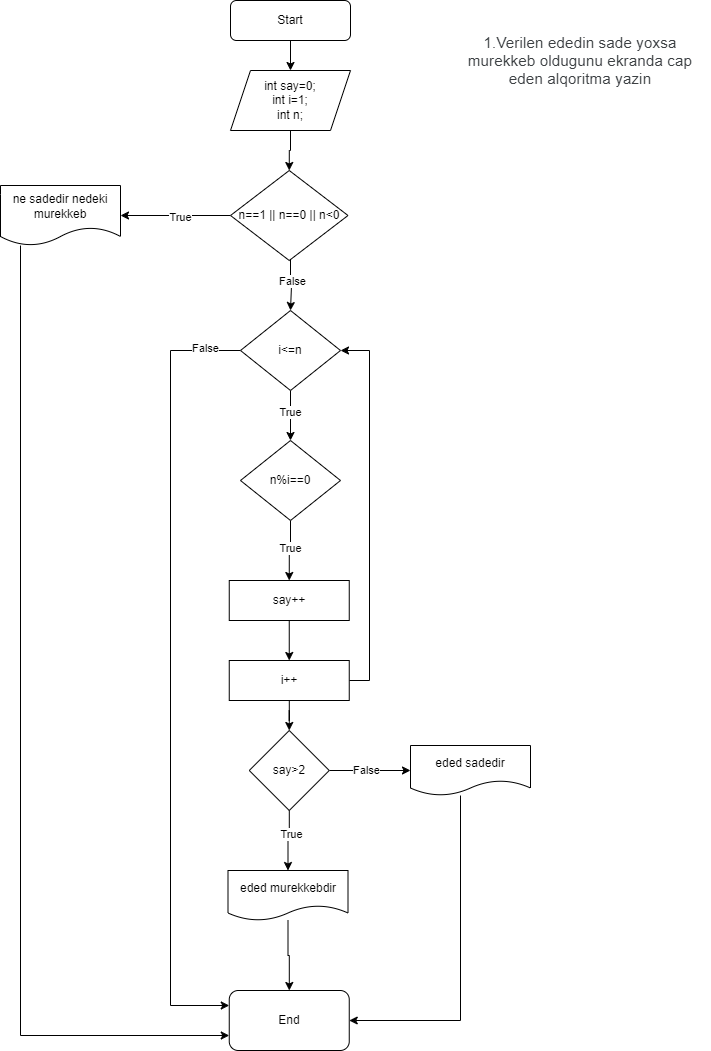

The diagram above was exported from draw.io. Its source (the exported page's mxGraphModel, read from the mxfile embedded in the PNG):
<mxGraphModel dx="1050" dy="618" grid="1" gridSize="10" guides="1" tooltips="1" connect="1" arrows="1" fold="1" page="1" pageScale="1" pageWidth="827" pageHeight="1169" math="0" shadow="0">
  <root>
    <mxCell id="0" />
    <mxCell id="1" parent="0" />
    <mxCell id="BguipE65ltm7CgEiMooJ-1" style="edgeStyle=orthogonalEdgeStyle;rounded=0;orthogonalLoop=1;jettySize=auto;html=1;" parent="1" source="BguipE65ltm7CgEiMooJ-2" target="BguipE65ltm7CgEiMooJ-4" edge="1">
      <mxGeometry relative="1" as="geometry" />
    </mxCell>
    <mxCell id="BguipE65ltm7CgEiMooJ-2" value="Start" style="rounded=1;whiteSpace=wrap;html=1;" parent="1" vertex="1">
      <mxGeometry x="270" y="30" width="120" height="40" as="geometry" />
    </mxCell>
    <mxCell id="BguipE65ltm7CgEiMooJ-4" value="&lt;div&gt;int say=0;&lt;/div&gt;&lt;div&gt;int i=1;&lt;/div&gt;&lt;div&gt;int n;&lt;/div&gt;" style="shape=parallelogram;perimeter=parallelogramPerimeter;whiteSpace=wrap;html=1;fixedSize=1;" parent="1" vertex="1">
      <mxGeometry x="270" y="100" width="120" height="60" as="geometry" />
    </mxCell>
    <mxCell id="BguipE65ltm7CgEiMooJ-7" style="edgeStyle=orthogonalEdgeStyle;rounded=0;orthogonalLoop=1;jettySize=auto;html=1;entryX=0.5;entryY=0;entryDx=0;entryDy=0;" parent="1" source="BguipE65ltm7CgEiMooJ-9" target="xaI-PZo82f86lDWEfqpJ-8" edge="1">
      <mxGeometry relative="1" as="geometry">
        <mxPoint x="330" y="340" as="targetPoint" />
        <Array as="points">
          <mxPoint x="330" y="315" />
          <mxPoint x="331" y="315" />
        </Array>
      </mxGeometry>
    </mxCell>
    <mxCell id="xaI-PZo82f86lDWEfqpJ-7" value="False" style="edgeLabel;html=1;align=center;verticalAlign=middle;resizable=0;points=[];" vertex="1" connectable="0" parent="BguipE65ltm7CgEiMooJ-7">
      <mxGeometry x="-0.1771" y="1" relative="1" as="geometry">
        <mxPoint as="offset" />
      </mxGeometry>
    </mxCell>
    <mxCell id="xaI-PZo82f86lDWEfqpJ-4" style="edgeStyle=orthogonalEdgeStyle;rounded=0;orthogonalLoop=1;jettySize=auto;html=1;entryX=1;entryY=0.5;entryDx=0;entryDy=0;" edge="1" parent="1" source="BguipE65ltm7CgEiMooJ-9" target="xaI-PZo82f86lDWEfqpJ-1">
      <mxGeometry relative="1" as="geometry" />
    </mxCell>
    <mxCell id="xaI-PZo82f86lDWEfqpJ-5" value="True" style="edgeLabel;html=1;align=center;verticalAlign=middle;resizable=0;points=[];" vertex="1" connectable="0" parent="xaI-PZo82f86lDWEfqpJ-4">
      <mxGeometry x="-0.0695" y="1" relative="1" as="geometry">
        <mxPoint as="offset" />
      </mxGeometry>
    </mxCell>
    <mxCell id="BguipE65ltm7CgEiMooJ-9" value="n==1 || n==0 || n&amp;lt;0" style="rhombus;whiteSpace=wrap;html=1;" parent="1" vertex="1">
      <mxGeometry x="270" y="200" width="117.5" height="90" as="geometry" />
    </mxCell>
    <mxCell id="BguipE65ltm7CgEiMooJ-10" value="End" style="rounded=1;whiteSpace=wrap;html=1;" parent="1" vertex="1">
      <mxGeometry x="268.75" y="1020" width="120" height="60" as="geometry" />
    </mxCell>
    <mxCell id="xaI-PZo82f86lDWEfqpJ-19" style="edgeStyle=orthogonalEdgeStyle;rounded=0;orthogonalLoop=1;jettySize=auto;html=1;entryX=1;entryY=0.5;entryDx=0;entryDy=0;" edge="1" parent="1" source="BguipE65ltm7CgEiMooJ-17" target="xaI-PZo82f86lDWEfqpJ-8">
      <mxGeometry relative="1" as="geometry">
        <mxPoint x="400" y="380" as="targetPoint" />
        <Array as="points">
          <mxPoint x="409" y="710" />
          <mxPoint x="409" y="380" />
        </Array>
      </mxGeometry>
    </mxCell>
    <mxCell id="xaI-PZo82f86lDWEfqpJ-21" style="edgeStyle=orthogonalEdgeStyle;rounded=0;orthogonalLoop=1;jettySize=auto;html=1;entryX=0.5;entryY=0;entryDx=0;entryDy=0;" edge="1" parent="1" source="BguipE65ltm7CgEiMooJ-17" target="xaI-PZo82f86lDWEfqpJ-20">
      <mxGeometry relative="1" as="geometry" />
    </mxCell>
    <mxCell id="BguipE65ltm7CgEiMooJ-17" value="i++" style="rounded=0;whiteSpace=wrap;html=1;" parent="1" vertex="1">
      <mxGeometry x="268.75" y="690" width="120" height="40" as="geometry" />
    </mxCell>
    <mxCell id="BguipE65ltm7CgEiMooJ-18" value="&lt;font style=&quot;&quot;&gt;&lt;span style=&quot;color: rgb(60, 64, 67); font-family: Roboto, Arial, sans-serif; letter-spacing: 0.2px; text-align: start;&quot;&gt;&lt;font style=&quot;font-size: 15px;&quot;&gt;1.Verilen ededin sade yoxsa murekkeb oldugunu ekranda cap eden alqoritma yazin&lt;/font&gt;&lt;/span&gt;&lt;br&gt;&lt;/font&gt;" style="text;html=1;align=center;verticalAlign=middle;whiteSpace=wrap;rounded=0;" parent="1" vertex="1">
      <mxGeometry x="490" y="30" width="260" height="120" as="geometry" />
    </mxCell>
    <mxCell id="xaI-PZo82f86lDWEfqpJ-32" style="edgeStyle=orthogonalEdgeStyle;rounded=0;orthogonalLoop=1;jettySize=auto;html=1;entryX=0;entryY=0.75;entryDx=0;entryDy=0;" edge="1" parent="1" source="xaI-PZo82f86lDWEfqpJ-1" target="BguipE65ltm7CgEiMooJ-10">
      <mxGeometry relative="1" as="geometry">
        <Array as="points">
          <mxPoint x="60" y="1065" />
        </Array>
      </mxGeometry>
    </mxCell>
    <mxCell id="xaI-PZo82f86lDWEfqpJ-1" value="ne sadedir nedeki murekkeb" style="shape=document;whiteSpace=wrap;html=1;boundedLbl=1;" vertex="1" parent="1">
      <mxGeometry x="40" y="215" width="120" height="60" as="geometry" />
    </mxCell>
    <mxCell id="xaI-PZo82f86lDWEfqpJ-2" style="edgeStyle=orthogonalEdgeStyle;rounded=0;orthogonalLoop=1;jettySize=auto;html=1;entryX=0.5;entryY=0;entryDx=0;entryDy=0;" edge="1" parent="1" source="BguipE65ltm7CgEiMooJ-4" target="BguipE65ltm7CgEiMooJ-9">
      <mxGeometry relative="1" as="geometry" />
    </mxCell>
    <mxCell id="xaI-PZo82f86lDWEfqpJ-13" style="edgeStyle=orthogonalEdgeStyle;rounded=0;orthogonalLoop=1;jettySize=auto;html=1;entryX=0.5;entryY=0;entryDx=0;entryDy=0;" edge="1" parent="1" source="xaI-PZo82f86lDWEfqpJ-8" target="xaI-PZo82f86lDWEfqpJ-9">
      <mxGeometry relative="1" as="geometry" />
    </mxCell>
    <mxCell id="xaI-PZo82f86lDWEfqpJ-14" value="True" style="edgeLabel;html=1;align=center;verticalAlign=middle;resizable=0;points=[];" vertex="1" connectable="0" parent="xaI-PZo82f86lDWEfqpJ-13">
      <mxGeometry x="-0.144" y="-1" relative="1" as="geometry">
        <mxPoint as="offset" />
      </mxGeometry>
    </mxCell>
    <mxCell id="xaI-PZo82f86lDWEfqpJ-33" style="edgeStyle=orthogonalEdgeStyle;rounded=0;orthogonalLoop=1;jettySize=auto;html=1;entryX=0;entryY=0.25;entryDx=0;entryDy=0;" edge="1" parent="1" source="xaI-PZo82f86lDWEfqpJ-8" target="BguipE65ltm7CgEiMooJ-10">
      <mxGeometry relative="1" as="geometry">
        <Array as="points">
          <mxPoint x="210" y="380" />
          <mxPoint x="210" y="1035" />
        </Array>
      </mxGeometry>
    </mxCell>
    <mxCell id="xaI-PZo82f86lDWEfqpJ-34" value="False" style="edgeLabel;html=1;align=center;verticalAlign=middle;resizable=0;points=[];" vertex="1" connectable="0" parent="xaI-PZo82f86lDWEfqpJ-33">
      <mxGeometry x="-0.9076" y="-3" relative="1" as="geometry">
        <mxPoint as="offset" />
      </mxGeometry>
    </mxCell>
    <mxCell id="xaI-PZo82f86lDWEfqpJ-8" value="i&amp;lt;=n" style="rhombus;whiteSpace=wrap;html=1;" vertex="1" parent="1">
      <mxGeometry x="280" y="340" width="100" height="80" as="geometry" />
    </mxCell>
    <mxCell id="xaI-PZo82f86lDWEfqpJ-11" style="edgeStyle=orthogonalEdgeStyle;rounded=0;orthogonalLoop=1;jettySize=auto;html=1;entryX=0.5;entryY=0;entryDx=0;entryDy=0;" edge="1" parent="1" source="xaI-PZo82f86lDWEfqpJ-9" target="xaI-PZo82f86lDWEfqpJ-10">
      <mxGeometry relative="1" as="geometry">
        <Array as="points">
          <mxPoint x="330" y="580" />
          <mxPoint x="329" y="580" />
        </Array>
      </mxGeometry>
    </mxCell>
    <mxCell id="xaI-PZo82f86lDWEfqpJ-12" value="True" style="edgeLabel;html=1;align=center;verticalAlign=middle;resizable=0;points=[];" vertex="1" connectable="0" parent="xaI-PZo82f86lDWEfqpJ-11">
      <mxGeometry x="-0.1029" y="-1" relative="1" as="geometry">
        <mxPoint as="offset" />
      </mxGeometry>
    </mxCell>
    <mxCell id="xaI-PZo82f86lDWEfqpJ-9" value="n%i==0" style="rhombus;whiteSpace=wrap;html=1;" vertex="1" parent="1">
      <mxGeometry x="280" y="470" width="100" height="80" as="geometry" />
    </mxCell>
    <mxCell id="xaI-PZo82f86lDWEfqpJ-15" style="edgeStyle=orthogonalEdgeStyle;rounded=0;orthogonalLoop=1;jettySize=auto;html=1;entryX=0.5;entryY=0;entryDx=0;entryDy=0;" edge="1" parent="1" source="xaI-PZo82f86lDWEfqpJ-10" target="BguipE65ltm7CgEiMooJ-17">
      <mxGeometry relative="1" as="geometry" />
    </mxCell>
    <mxCell id="xaI-PZo82f86lDWEfqpJ-10" value="say++" style="rounded=0;whiteSpace=wrap;html=1;" vertex="1" parent="1">
      <mxGeometry x="268.75" y="610" width="120" height="40" as="geometry" />
    </mxCell>
    <mxCell id="xaI-PZo82f86lDWEfqpJ-24" style="edgeStyle=orthogonalEdgeStyle;rounded=0;orthogonalLoop=1;jettySize=auto;html=1;" edge="1" parent="1" source="xaI-PZo82f86lDWEfqpJ-20" target="xaI-PZo82f86lDWEfqpJ-22">
      <mxGeometry relative="1" as="geometry" />
    </mxCell>
    <mxCell id="xaI-PZo82f86lDWEfqpJ-25" value="True" style="edgeLabel;html=1;align=center;verticalAlign=middle;resizable=0;points=[];" vertex="1" connectable="0" parent="xaI-PZo82f86lDWEfqpJ-24">
      <mxGeometry x="-0.216" y="2" relative="1" as="geometry">
        <mxPoint as="offset" />
      </mxGeometry>
    </mxCell>
    <mxCell id="xaI-PZo82f86lDWEfqpJ-27" style="edgeStyle=orthogonalEdgeStyle;rounded=0;orthogonalLoop=1;jettySize=auto;html=1;" edge="1" parent="1" source="xaI-PZo82f86lDWEfqpJ-20" target="xaI-PZo82f86lDWEfqpJ-26">
      <mxGeometry relative="1" as="geometry" />
    </mxCell>
    <mxCell id="xaI-PZo82f86lDWEfqpJ-28" value="False" style="edgeLabel;html=1;align=center;verticalAlign=middle;resizable=0;points=[];" vertex="1" connectable="0" parent="xaI-PZo82f86lDWEfqpJ-27">
      <mxGeometry x="-0.088" y="1" relative="1" as="geometry">
        <mxPoint as="offset" />
      </mxGeometry>
    </mxCell>
    <mxCell id="xaI-PZo82f86lDWEfqpJ-20" value="say&amp;gt;2" style="rhombus;whiteSpace=wrap;html=1;" vertex="1" parent="1">
      <mxGeometry x="288.75" y="760" width="80" height="80" as="geometry" />
    </mxCell>
    <mxCell id="xaI-PZo82f86lDWEfqpJ-29" style="edgeStyle=orthogonalEdgeStyle;rounded=0;orthogonalLoop=1;jettySize=auto;html=1;" edge="1" parent="1" source="xaI-PZo82f86lDWEfqpJ-22" target="BguipE65ltm7CgEiMooJ-10">
      <mxGeometry relative="1" as="geometry" />
    </mxCell>
    <mxCell id="xaI-PZo82f86lDWEfqpJ-22" value="eded murekkebdir" style="shape=document;whiteSpace=wrap;html=1;boundedLbl=1;" vertex="1" parent="1">
      <mxGeometry x="267.5" y="900" width="120" height="50" as="geometry" />
    </mxCell>
    <mxCell id="xaI-PZo82f86lDWEfqpJ-30" style="edgeStyle=orthogonalEdgeStyle;rounded=0;orthogonalLoop=1;jettySize=auto;html=1;entryX=1;entryY=0.5;entryDx=0;entryDy=0;" edge="1" parent="1" source="xaI-PZo82f86lDWEfqpJ-26" target="BguipE65ltm7CgEiMooJ-10">
      <mxGeometry relative="1" as="geometry">
        <Array as="points">
          <mxPoint x="500" y="1050" />
        </Array>
      </mxGeometry>
    </mxCell>
    <mxCell id="xaI-PZo82f86lDWEfqpJ-26" value="eded sadedir" style="shape=document;whiteSpace=wrap;html=1;boundedLbl=1;" vertex="1" parent="1">
      <mxGeometry x="450" y="775" width="120" height="50" as="geometry" />
    </mxCell>
  </root>
</mxGraphModel>